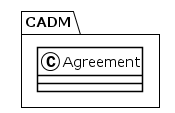

The diagram above was rendered by PlantUML. Its source (embedded in the PNG):
@startuml
!theme plain
package CADM {
class Agreement {
}
}
@enduml